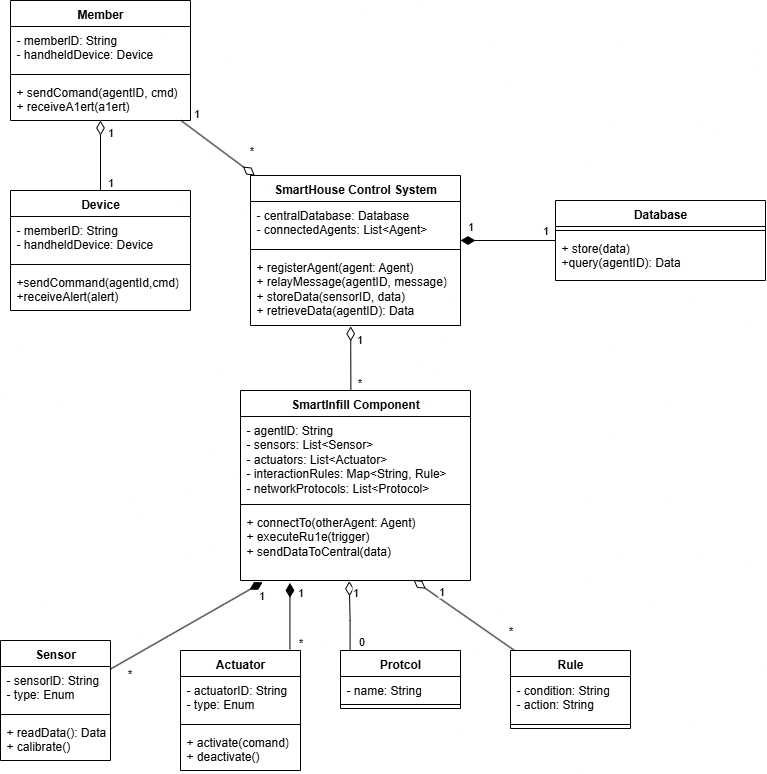

The diagram above was exported from draw.io. Its source (the exported page's mxGraphModel, read from the mxfile embedded in the PNG):
<mxGraphModel dx="674" dy="1385" grid="1" gridSize="10" guides="1" tooltips="1" connect="1" arrows="1" fold="1" page="1" pageScale="1" pageWidth="850" pageHeight="1100" math="0" shadow="0">
  <root>
    <mxCell id="0" />
    <mxCell id="1" parent="0" />
    <mxCell id="QyzqG4E9_prO7JzqmkKR-17" value="SmartHouse Control System" style="swimlane;fontStyle=1;align=center;verticalAlign=top;childLayout=stackLayout;horizontal=1;startSize=26;horizontalStack=0;resizeParent=1;resizeParentMax=0;resizeLast=0;collapsible=1;marginBottom=0;whiteSpace=wrap;html=1;" parent="1" vertex="1">
      <mxGeometry x="260" y="-15" width="210" height="150" as="geometry" />
    </mxCell>
    <mxCell id="QyzqG4E9_prO7JzqmkKR-18" value="-&amp;nbsp;centralDatabase: Database&amp;nbsp;&amp;nbsp;&lt;div&gt;- connectedAgents: List&amp;lt;Agent&amp;gt;&amp;nbsp;&lt;/div&gt;" style="text;strokeColor=none;fillColor=none;align=left;verticalAlign=top;spacingLeft=4;spacingRight=4;overflow=hidden;rotatable=0;points=[[0,0.5],[1,0.5]];portConstraint=eastwest;whiteSpace=wrap;html=1;" parent="QyzqG4E9_prO7JzqmkKR-17" vertex="1">
      <mxGeometry y="26" width="210" height="44" as="geometry" />
    </mxCell>
    <mxCell id="QyzqG4E9_prO7JzqmkKR-19" value="" style="line;strokeWidth=1;fillColor=none;align=left;verticalAlign=middle;spacingTop=-1;spacingLeft=3;spacingRight=3;rotatable=0;labelPosition=right;points=[];portConstraint=eastwest;strokeColor=inherit;" parent="QyzqG4E9_prO7JzqmkKR-17" vertex="1">
      <mxGeometry y="70" width="210" height="8" as="geometry" />
    </mxCell>
    <mxCell id="QyzqG4E9_prO7JzqmkKR-20" value="&lt;div&gt;+ registerAgent(agent: Agent)&lt;/div&gt;&lt;div&gt;+ relayMessage(agentID, message)&lt;/div&gt;&lt;div&gt;+ storeData(sensorID, data)&lt;/div&gt;&lt;div&gt;+ retrieveData(agentID): Data&lt;/div&gt;" style="text;strokeColor=none;fillColor=none;align=left;verticalAlign=top;spacingLeft=4;spacingRight=4;overflow=hidden;rotatable=0;points=[[0,0.5],[1,0.5]];portConstraint=eastwest;whiteSpace=wrap;html=1;" parent="QyzqG4E9_prO7JzqmkKR-17" vertex="1">
      <mxGeometry y="78" width="210" height="72" as="geometry" />
    </mxCell>
    <mxCell id="QyzqG4E9_prO7JzqmkKR-21" value="SmartInfill Component" style="swimlane;fontStyle=1;align=center;verticalAlign=top;childLayout=stackLayout;horizontal=1;startSize=26;horizontalStack=0;resizeParent=1;resizeParentMax=0;resizeLast=0;collapsible=1;marginBottom=0;whiteSpace=wrap;html=1;" parent="1" vertex="1">
      <mxGeometry x="250" y="200" width="230" height="190" as="geometry" />
    </mxCell>
    <mxCell id="QyzqG4E9_prO7JzqmkKR-22" value="&lt;div&gt;- agentlD: String&lt;/div&gt;&lt;div&gt;- sensors: List&amp;lt;Sensor&amp;gt;&lt;/div&gt;&lt;div&gt;- actuators: List&amp;lt;Actuator&amp;gt;&lt;/div&gt;&lt;div&gt;- interactionRules: Map&amp;lt;String, Rule&amp;gt;&lt;/div&gt;&lt;div&gt;- networkProtocols: List&amp;lt;Protocol&amp;gt;&lt;/div&gt;" style="text;strokeColor=none;fillColor=none;align=left;verticalAlign=top;spacingLeft=4;spacingRight=4;overflow=hidden;rotatable=0;points=[[0,0.5],[1,0.5]];portConstraint=eastwest;whiteSpace=wrap;html=1;" parent="QyzqG4E9_prO7JzqmkKR-21" vertex="1">
      <mxGeometry y="26" width="230" height="84" as="geometry" />
    </mxCell>
    <mxCell id="QyzqG4E9_prO7JzqmkKR-23" value="" style="line;strokeWidth=1;fillColor=none;align=left;verticalAlign=middle;spacingTop=-1;spacingLeft=3;spacingRight=3;rotatable=0;labelPosition=right;points=[];portConstraint=eastwest;strokeColor=inherit;" parent="QyzqG4E9_prO7JzqmkKR-21" vertex="1">
      <mxGeometry y="110" width="230" height="8" as="geometry" />
    </mxCell>
    <mxCell id="QyzqG4E9_prO7JzqmkKR-24" value="&lt;div&gt;+ connectTo(otherAgent: Agent)&lt;/div&gt;&lt;div&gt;+ executeRu1e(trigger)&lt;/div&gt;&lt;div&gt;+ sendDataToCentral(data)&lt;/div&gt;" style="text;strokeColor=none;fillColor=none;align=left;verticalAlign=top;spacingLeft=4;spacingRight=4;overflow=hidden;rotatable=0;points=[[0,0.5],[1,0.5]];portConstraint=eastwest;whiteSpace=wrap;html=1;" parent="QyzqG4E9_prO7JzqmkKR-21" vertex="1">
      <mxGeometry y="118" width="230" height="72" as="geometry" />
    </mxCell>
    <mxCell id="QyzqG4E9_prO7JzqmkKR-25" value="Sensor" style="swimlane;fontStyle=1;align=center;verticalAlign=top;childLayout=stackLayout;horizontal=1;startSize=26;horizontalStack=0;resizeParent=1;resizeParentMax=0;resizeLast=0;collapsible=1;marginBottom=0;whiteSpace=wrap;html=1;" parent="1" vertex="1">
      <mxGeometry x="10" y="450" width="110" height="120" as="geometry" />
    </mxCell>
    <mxCell id="QyzqG4E9_prO7JzqmkKR-26" value="&lt;div&gt;- sensorlD: String&lt;/div&gt;&lt;div&gt;- type: Enum&lt;/div&gt;" style="text;strokeColor=none;fillColor=none;align=left;verticalAlign=top;spacingLeft=4;spacingRight=4;overflow=hidden;rotatable=0;points=[[0,0.5],[1,0.5]];portConstraint=eastwest;whiteSpace=wrap;html=1;" parent="QyzqG4E9_prO7JzqmkKR-25" vertex="1">
      <mxGeometry y="26" width="110" height="44" as="geometry" />
    </mxCell>
    <mxCell id="QyzqG4E9_prO7JzqmkKR-27" value="" style="line;strokeWidth=1;fillColor=none;align=left;verticalAlign=middle;spacingTop=-1;spacingLeft=3;spacingRight=3;rotatable=0;labelPosition=right;points=[];portConstraint=eastwest;strokeColor=inherit;" parent="QyzqG4E9_prO7JzqmkKR-25" vertex="1">
      <mxGeometry y="70" width="110" height="8" as="geometry" />
    </mxCell>
    <mxCell id="QyzqG4E9_prO7JzqmkKR-28" value="&lt;div&gt;+ readData(): Data&lt;/div&gt;&lt;div&gt;+ calibrate()&lt;/div&gt;" style="text;strokeColor=none;fillColor=none;align=left;verticalAlign=top;spacingLeft=4;spacingRight=4;overflow=hidden;rotatable=0;points=[[0,0.5],[1,0.5]];portConstraint=eastwest;whiteSpace=wrap;html=1;" parent="QyzqG4E9_prO7JzqmkKR-25" vertex="1">
      <mxGeometry y="78" width="110" height="42" as="geometry" />
    </mxCell>
    <mxCell id="QyzqG4E9_prO7JzqmkKR-56" style="rounded=0;orthogonalLoop=1;jettySize=auto;html=1;endArrow=diamondThin;endFill=0;endSize=12;" parent="1" source="QyzqG4E9_prO7JzqmkKR-29" target="QyzqG4E9_prO7JzqmkKR-17" edge="1">
      <mxGeometry relative="1" as="geometry" />
    </mxCell>
    <mxCell id="QyzqG4E9_prO7JzqmkKR-58" value="1" style="edgeLabel;html=1;align=center;verticalAlign=middle;resizable=0;points=[];" parent="QyzqG4E9_prO7JzqmkKR-56" connectable="0" vertex="1">
      <mxGeometry x="-0.5338" y="-1" relative="1" as="geometry">
        <mxPoint x="-1" y="-21" as="offset" />
      </mxGeometry>
    </mxCell>
    <mxCell id="c6_juCp-GDpH5kZSMGD4-1" value="*" style="edgeLabel;html=1;align=center;verticalAlign=middle;resizable=0;points=[];" vertex="1" connectable="0" parent="QyzqG4E9_prO7JzqmkKR-56">
      <mxGeometry x="0.4333" y="-3" relative="1" as="geometry">
        <mxPoint x="19" y="-12" as="offset" />
      </mxGeometry>
    </mxCell>
    <mxCell id="QyzqG4E9_prO7JzqmkKR-29" value="Member" style="swimlane;fontStyle=1;align=center;verticalAlign=top;childLayout=stackLayout;horizontal=1;startSize=26;horizontalStack=0;resizeParent=1;resizeParentMax=0;resizeLast=0;collapsible=1;marginBottom=0;whiteSpace=wrap;html=1;" parent="1" vertex="1">
      <mxGeometry x="20" y="-190" width="180" height="120" as="geometry" />
    </mxCell>
    <mxCell id="QyzqG4E9_prO7JzqmkKR-30" value="&lt;div&gt;- memberlD: String&lt;/div&gt;&lt;div&gt;- handheldDevice: Device&amp;nbsp;&lt;/div&gt;" style="text;strokeColor=none;fillColor=none;align=left;verticalAlign=top;spacingLeft=4;spacingRight=4;overflow=hidden;rotatable=0;points=[[0,0.5],[1,0.5]];portConstraint=eastwest;whiteSpace=wrap;html=1;" parent="QyzqG4E9_prO7JzqmkKR-29" vertex="1">
      <mxGeometry y="26" width="180" height="44" as="geometry" />
    </mxCell>
    <mxCell id="QyzqG4E9_prO7JzqmkKR-31" value="" style="line;strokeWidth=1;fillColor=none;align=left;verticalAlign=middle;spacingTop=-1;spacingLeft=3;spacingRight=3;rotatable=0;labelPosition=right;points=[];portConstraint=eastwest;strokeColor=inherit;" parent="QyzqG4E9_prO7JzqmkKR-29" vertex="1">
      <mxGeometry y="70" width="180" height="8" as="geometry" />
    </mxCell>
    <mxCell id="QyzqG4E9_prO7JzqmkKR-32" value="&lt;div&gt;+ sendComand(agentID, cmd)&lt;/div&gt;&lt;div&gt;+ receiveA1ert(a1ert)&lt;/div&gt;" style="text;strokeColor=none;fillColor=none;align=left;verticalAlign=top;spacingLeft=4;spacingRight=4;overflow=hidden;rotatable=0;points=[[0,0.5],[1,0.5]];portConstraint=eastwest;whiteSpace=wrap;html=1;" parent="QyzqG4E9_prO7JzqmkKR-29" vertex="1">
      <mxGeometry y="78" width="180" height="42" as="geometry" />
    </mxCell>
    <mxCell id="QyzqG4E9_prO7JzqmkKR-33" value="Actuator" style="swimlane;fontStyle=1;align=center;verticalAlign=top;childLayout=stackLayout;horizontal=1;startSize=26;horizontalStack=0;resizeParent=1;resizeParentMax=0;resizeLast=0;collapsible=1;marginBottom=0;whiteSpace=wrap;html=1;" parent="1" vertex="1">
      <mxGeometry x="190" y="460" width="120" height="120" as="geometry" />
    </mxCell>
    <mxCell id="QyzqG4E9_prO7JzqmkKR-34" value="&lt;div&gt;- actuatorID: String&lt;/div&gt;&lt;div&gt;- type: Enum&lt;/div&gt;" style="text;strokeColor=none;fillColor=none;align=left;verticalAlign=top;spacingLeft=4;spacingRight=4;overflow=hidden;rotatable=0;points=[[0,0.5],[1,0.5]];portConstraint=eastwest;whiteSpace=wrap;html=1;" parent="QyzqG4E9_prO7JzqmkKR-33" vertex="1">
      <mxGeometry y="26" width="120" height="44" as="geometry" />
    </mxCell>
    <mxCell id="QyzqG4E9_prO7JzqmkKR-35" value="" style="line;strokeWidth=1;fillColor=none;align=left;verticalAlign=middle;spacingTop=-1;spacingLeft=3;spacingRight=3;rotatable=0;labelPosition=right;points=[];portConstraint=eastwest;strokeColor=inherit;" parent="QyzqG4E9_prO7JzqmkKR-33" vertex="1">
      <mxGeometry y="70" width="120" height="8" as="geometry" />
    </mxCell>
    <mxCell id="QyzqG4E9_prO7JzqmkKR-36" value="&lt;div&gt;+ activate(comand)&lt;/div&gt;&lt;div&gt;+ deactivate()&lt;/div&gt;" style="text;strokeColor=none;fillColor=none;align=left;verticalAlign=top;spacingLeft=4;spacingRight=4;overflow=hidden;rotatable=0;points=[[0,0.5],[1,0.5]];portConstraint=eastwest;whiteSpace=wrap;html=1;" parent="QyzqG4E9_prO7JzqmkKR-33" vertex="1">
      <mxGeometry y="78" width="120" height="42" as="geometry" />
    </mxCell>
    <mxCell id="QyzqG4E9_prO7JzqmkKR-37" value="Protcol" style="swimlane;fontStyle=1;align=center;verticalAlign=top;childLayout=stackLayout;horizontal=1;startSize=26;horizontalStack=0;resizeParent=1;resizeParentMax=0;resizeLast=0;collapsible=1;marginBottom=0;whiteSpace=wrap;html=1;" parent="1" vertex="1">
      <mxGeometry x="350" y="460" width="120" height="58" as="geometry" />
    </mxCell>
    <mxCell id="QyzqG4E9_prO7JzqmkKR-38" value="&lt;div&gt;- name: String&lt;/div&gt;" style="text;strokeColor=none;fillColor=none;align=left;verticalAlign=top;spacingLeft=4;spacingRight=4;overflow=hidden;rotatable=0;points=[[0,0.5],[1,0.5]];portConstraint=eastwest;whiteSpace=wrap;html=1;" parent="QyzqG4E9_prO7JzqmkKR-37" vertex="1">
      <mxGeometry y="26" width="120" height="24" as="geometry" />
    </mxCell>
    <mxCell id="QyzqG4E9_prO7JzqmkKR-39" value="" style="line;strokeWidth=1;fillColor=none;align=left;verticalAlign=middle;spacingTop=-1;spacingLeft=3;spacingRight=3;rotatable=0;labelPosition=right;points=[];portConstraint=eastwest;strokeColor=inherit;" parent="QyzqG4E9_prO7JzqmkKR-37" vertex="1">
      <mxGeometry y="50" width="120" height="8" as="geometry" />
    </mxCell>
    <mxCell id="QyzqG4E9_prO7JzqmkKR-41" value="Rule" style="swimlane;fontStyle=1;align=center;verticalAlign=top;childLayout=stackLayout;horizontal=1;startSize=26;horizontalStack=0;resizeParent=1;resizeParentMax=0;resizeLast=0;collapsible=1;marginBottom=0;whiteSpace=wrap;html=1;" parent="1" vertex="1">
      <mxGeometry x="520" y="460" width="120" height="78" as="geometry" />
    </mxCell>
    <mxCell id="QyzqG4E9_prO7JzqmkKR-42" value="&lt;div&gt;- condition: String&lt;/div&gt;&lt;div&gt;- action: String&lt;/div&gt;" style="text;strokeColor=none;fillColor=none;align=left;verticalAlign=top;spacingLeft=4;spacingRight=4;overflow=hidden;rotatable=0;points=[[0,0.5],[1,0.5]];portConstraint=eastwest;whiteSpace=wrap;html=1;" parent="QyzqG4E9_prO7JzqmkKR-41" vertex="1">
      <mxGeometry y="26" width="120" height="44" as="geometry" />
    </mxCell>
    <mxCell id="QyzqG4E9_prO7JzqmkKR-43" value="" style="line;strokeWidth=1;fillColor=none;align=left;verticalAlign=middle;spacingTop=-1;spacingLeft=3;spacingRight=3;rotatable=0;labelPosition=right;points=[];portConstraint=eastwest;strokeColor=inherit;" parent="QyzqG4E9_prO7JzqmkKR-41" vertex="1">
      <mxGeometry y="70" width="120" height="8" as="geometry" />
    </mxCell>
    <mxCell id="QyzqG4E9_prO7JzqmkKR-48" value="Device" style="swimlane;fontStyle=1;align=center;verticalAlign=top;childLayout=stackLayout;horizontal=1;startSize=26;horizontalStack=0;resizeParent=1;resizeParentMax=0;resizeLast=0;collapsible=1;marginBottom=0;whiteSpace=wrap;html=1;" parent="1" vertex="1">
      <mxGeometry x="20" width="180" height="120" as="geometry" />
    </mxCell>
    <mxCell id="QyzqG4E9_prO7JzqmkKR-49" value="&lt;div&gt;- memberID: String&lt;/div&gt;&lt;div&gt;- handheldDevice: Device&lt;/div&gt;" style="text;strokeColor=none;fillColor=none;align=left;verticalAlign=top;spacingLeft=4;spacingRight=4;overflow=hidden;rotatable=0;points=[[0,0.5],[1,0.5]];portConstraint=eastwest;whiteSpace=wrap;html=1;" parent="QyzqG4E9_prO7JzqmkKR-48" vertex="1">
      <mxGeometry y="26" width="180" height="44" as="geometry" />
    </mxCell>
    <mxCell id="QyzqG4E9_prO7JzqmkKR-50" value="" style="line;strokeWidth=1;fillColor=none;align=left;verticalAlign=middle;spacingTop=-1;spacingLeft=3;spacingRight=3;rotatable=0;labelPosition=right;points=[];portConstraint=eastwest;strokeColor=inherit;" parent="QyzqG4E9_prO7JzqmkKR-48" vertex="1">
      <mxGeometry y="70" width="180" height="8" as="geometry" />
    </mxCell>
    <mxCell id="QyzqG4E9_prO7JzqmkKR-51" value="&lt;div&gt;+sendCommand(agentId,cmd)&lt;/div&gt;&lt;div&gt;+receiveAlert(alert)&lt;/div&gt;" style="text;strokeColor=none;fillColor=none;align=left;verticalAlign=top;spacingLeft=4;spacingRight=4;overflow=hidden;rotatable=0;points=[[0,0.5],[1,0.5]];portConstraint=eastwest;whiteSpace=wrap;html=1;" parent="QyzqG4E9_prO7JzqmkKR-48" vertex="1">
      <mxGeometry y="78" width="180" height="42" as="geometry" />
    </mxCell>
    <mxCell id="QyzqG4E9_prO7JzqmkKR-52" style="rounded=0;orthogonalLoop=1;jettySize=auto;html=1;entryX=0.5;entryY=1;entryDx=0;entryDy=0;entryPerimeter=0;endArrow=diamondThin;endFill=0;endSize=12;" parent="1" source="QyzqG4E9_prO7JzqmkKR-48" target="QyzqG4E9_prO7JzqmkKR-32" edge="1">
      <mxGeometry relative="1" as="geometry" />
    </mxCell>
    <mxCell id="QyzqG4E9_prO7JzqmkKR-53" value="1" style="edgeLabel;html=1;align=center;verticalAlign=middle;resizable=0;points=[];" parent="QyzqG4E9_prO7JzqmkKR-52" connectable="0" vertex="1">
      <mxGeometry x="0.6544" y="-2" relative="1" as="geometry">
        <mxPoint x="8" as="offset" />
      </mxGeometry>
    </mxCell>
    <mxCell id="QyzqG4E9_prO7JzqmkKR-55" value="1" style="edgeLabel;html=1;align=center;verticalAlign=middle;resizable=0;points=[];" parent="QyzqG4E9_prO7JzqmkKR-52" connectable="0" vertex="1">
      <mxGeometry x="-0.7605" y="1" relative="1" as="geometry">
        <mxPoint x="11" as="offset" />
      </mxGeometry>
    </mxCell>
    <mxCell id="QyzqG4E9_prO7JzqmkKR-67" value="Database" style="swimlane;fontStyle=1;align=center;verticalAlign=top;childLayout=stackLayout;horizontal=1;startSize=26;horizontalStack=0;resizeParent=1;resizeParentMax=0;resizeLast=0;collapsible=1;marginBottom=0;whiteSpace=wrap;html=1;" parent="1" vertex="1">
      <mxGeometry x="565" y="10" width="210" height="80" as="geometry" />
    </mxCell>
    <mxCell id="QyzqG4E9_prO7JzqmkKR-69" value="" style="line;strokeWidth=1;fillColor=none;align=left;verticalAlign=middle;spacingTop=-1;spacingLeft=3;spacingRight=3;rotatable=0;labelPosition=right;points=[];portConstraint=eastwest;strokeColor=inherit;" parent="QyzqG4E9_prO7JzqmkKR-67" vertex="1">
      <mxGeometry y="26" width="210" height="8" as="geometry" />
    </mxCell>
    <mxCell id="QyzqG4E9_prO7JzqmkKR-70" value="+ store(data)&lt;div&gt;+query(agentID): Data&lt;/div&gt;" style="text;strokeColor=none;fillColor=none;align=left;verticalAlign=top;spacingLeft=4;spacingRight=4;overflow=hidden;rotatable=0;points=[[0,0.5],[1,0.5]];portConstraint=eastwest;whiteSpace=wrap;html=1;" parent="QyzqG4E9_prO7JzqmkKR-67" vertex="1">
      <mxGeometry y="34" width="210" height="46" as="geometry" />
    </mxCell>
    <mxCell id="QyzqG4E9_prO7JzqmkKR-72" style="rounded=0;orthogonalLoop=1;jettySize=auto;html=1;endArrow=diamondThin;endFill=1;endSize=12;" parent="1" source="QyzqG4E9_prO7JzqmkKR-67" edge="1">
      <mxGeometry relative="1" as="geometry">
        <mxPoint x="470" y="50" as="targetPoint" />
      </mxGeometry>
    </mxCell>
    <mxCell id="QyzqG4E9_prO7JzqmkKR-74" value="1" style="edgeLabel;html=1;align=center;verticalAlign=middle;resizable=0;points=[];" parent="QyzqG4E9_prO7JzqmkKR-72" connectable="0" vertex="1">
      <mxGeometry x="0.6964" y="1" relative="1" as="geometry">
        <mxPoint x="-5" y="-15" as="offset" />
      </mxGeometry>
    </mxCell>
    <mxCell id="QyzqG4E9_prO7JzqmkKR-76" value="1" style="edgeLabel;html=1;align=center;verticalAlign=middle;resizable=0;points=[];" parent="QyzqG4E9_prO7JzqmkKR-72" connectable="0" vertex="1">
      <mxGeometry x="-0.7782" y="-1" relative="1" as="geometry">
        <mxPoint y="-9" as="offset" />
      </mxGeometry>
    </mxCell>
    <mxCell id="QyzqG4E9_prO7JzqmkKR-77" style="rounded=0;orthogonalLoop=1;jettySize=auto;html=1;entryX=0.477;entryY=1.012;entryDx=0;entryDy=0;entryPerimeter=0;endArrow=diamondThin;endFill=0;endSize=12;exitX=0.48;exitY=-0.001;exitDx=0;exitDy=0;exitPerimeter=0;" parent="1" source="QyzqG4E9_prO7JzqmkKR-21" target="QyzqG4E9_prO7JzqmkKR-20" edge="1">
      <mxGeometry relative="1" as="geometry" />
    </mxCell>
    <mxCell id="QyzqG4E9_prO7JzqmkKR-78" value="1" style="edgeLabel;html=1;align=center;verticalAlign=middle;resizable=0;points=[];" parent="QyzqG4E9_prO7JzqmkKR-77" connectable="0" vertex="1">
      <mxGeometry x="0.599" y="2" relative="1" as="geometry">
        <mxPoint x="11" as="offset" />
      </mxGeometry>
    </mxCell>
    <mxCell id="QyzqG4E9_prO7JzqmkKR-79" value="*" style="edgeLabel;html=1;align=center;verticalAlign=middle;resizable=0;points=[];" parent="QyzqG4E9_prO7JzqmkKR-77" connectable="0" vertex="1">
      <mxGeometry x="-0.7536" y="1" relative="1" as="geometry">
        <mxPoint x="9" as="offset" />
      </mxGeometry>
    </mxCell>
    <mxCell id="QyzqG4E9_prO7JzqmkKR-80" style="rounded=0;orthogonalLoop=1;jettySize=auto;html=1;entryX=0.096;entryY=1.024;entryDx=0;entryDy=0;entryPerimeter=0;endArrow=diamondThin;endFill=1;endSize=12;" parent="1" source="QyzqG4E9_prO7JzqmkKR-25" target="QyzqG4E9_prO7JzqmkKR-24" edge="1">
      <mxGeometry relative="1" as="geometry" />
    </mxCell>
    <mxCell id="QyzqG4E9_prO7JzqmkKR-81" value="1" style="edgeLabel;html=1;align=center;verticalAlign=middle;resizable=0;points=[];" parent="QyzqG4E9_prO7JzqmkKR-80" connectable="0" vertex="1">
      <mxGeometry x="0.7899" y="-1" relative="1" as="geometry">
        <mxPoint x="14" y="3" as="offset" />
      </mxGeometry>
    </mxCell>
    <mxCell id="QyzqG4E9_prO7JzqmkKR-83" value="*" style="edgeLabel;html=1;align=center;verticalAlign=middle;resizable=0;points=[];" parent="QyzqG4E9_prO7JzqmkKR-80" connectable="0" vertex="1">
      <mxGeometry x="-0.8128" y="-1" relative="1" as="geometry">
        <mxPoint x="4" y="11" as="offset" />
      </mxGeometry>
    </mxCell>
    <mxCell id="QyzqG4E9_prO7JzqmkKR-84" style="rounded=0;orthogonalLoop=1;jettySize=auto;html=1;entryX=0.215;entryY=1.033;entryDx=0;entryDy=0;entryPerimeter=0;endArrow=diamondThin;endFill=1;endSize=12;exitX=0.912;exitY=-0.01;exitDx=0;exitDy=0;exitPerimeter=0;" parent="1" source="QyzqG4E9_prO7JzqmkKR-33" target="QyzqG4E9_prO7JzqmkKR-24" edge="1">
      <mxGeometry relative="1" as="geometry" />
    </mxCell>
    <mxCell id="QyzqG4E9_prO7JzqmkKR-85" value="1" style="edgeLabel;html=1;align=center;verticalAlign=middle;resizable=0;points=[];" parent="QyzqG4E9_prO7JzqmkKR-84" connectable="0" vertex="1">
      <mxGeometry x="0.7581" y="-1" relative="1" as="geometry">
        <mxPoint x="9" y="1" as="offset" />
      </mxGeometry>
    </mxCell>
    <mxCell id="QyzqG4E9_prO7JzqmkKR-86" value="*" style="edgeLabel;html=1;align=center;verticalAlign=middle;resizable=0;points=[];" parent="QyzqG4E9_prO7JzqmkKR-84" connectable="0" vertex="1">
      <mxGeometry x="-0.7718" y="2" relative="1" as="geometry">
        <mxPoint x="12" as="offset" />
      </mxGeometry>
    </mxCell>
    <mxCell id="QyzqG4E9_prO7JzqmkKR-87" style="edgeStyle=orthogonalEdgeStyle;rounded=0;orthogonalLoop=1;jettySize=auto;html=1;entryX=0.473;entryY=1.01;entryDx=0;entryDy=0;entryPerimeter=0;exitX=0.08;exitY=-0.003;exitDx=0;exitDy=0;exitPerimeter=0;endArrow=diamondThin;endFill=0;endSize=12;" parent="1" source="QyzqG4E9_prO7JzqmkKR-37" target="QyzqG4E9_prO7JzqmkKR-24" edge="1">
      <mxGeometry relative="1" as="geometry" />
    </mxCell>
    <mxCell id="QyzqG4E9_prO7JzqmkKR-88" value="1" style="edgeLabel;html=1;align=center;verticalAlign=middle;resizable=0;points=[];" parent="QyzqG4E9_prO7JzqmkKR-87" connectable="0" vertex="1">
      <mxGeometry x="0.6191" y="-2" relative="1" as="geometry">
        <mxPoint x="4" y="-2" as="offset" />
      </mxGeometry>
    </mxCell>
    <mxCell id="QyzqG4E9_prO7JzqmkKR-89" value="0" style="edgeLabel;html=1;align=center;verticalAlign=middle;resizable=0;points=[];" parent="QyzqG4E9_prO7JzqmkKR-87" connectable="0" vertex="1">
      <mxGeometry x="-0.8134" y="-1" relative="1" as="geometry">
        <mxPoint x="10" y="-3" as="offset" />
      </mxGeometry>
    </mxCell>
    <mxCell id="QyzqG4E9_prO7JzqmkKR-90" style="rounded=0;orthogonalLoop=1;jettySize=auto;html=1;entryX=0.752;entryY=0.994;entryDx=0;entryDy=0;entryPerimeter=0;endArrow=diamondThin;endFill=0;endSize=12;" parent="1" source="QyzqG4E9_prO7JzqmkKR-41" target="QyzqG4E9_prO7JzqmkKR-24" edge="1">
      <mxGeometry relative="1" as="geometry" />
    </mxCell>
    <mxCell id="QyzqG4E9_prO7JzqmkKR-91" value="1" style="edgeLabel;html=1;align=center;verticalAlign=middle;resizable=0;points=[];" parent="QyzqG4E9_prO7JzqmkKR-90" connectable="0" vertex="1">
      <mxGeometry x="0.6641" y="-1" relative="1" as="geometry">
        <mxPoint x="10" as="offset" />
      </mxGeometry>
    </mxCell>
    <mxCell id="QyzqG4E9_prO7JzqmkKR-92" value="*" style="edgeLabel;html=1;align=center;verticalAlign=middle;resizable=0;points=[];" parent="QyzqG4E9_prO7JzqmkKR-90" connectable="0" vertex="1">
      <mxGeometry x="-0.7708" y="-2" relative="1" as="geometry">
        <mxPoint x="6" y="-10" as="offset" />
      </mxGeometry>
    </mxCell>
  </root>
</mxGraphModel>